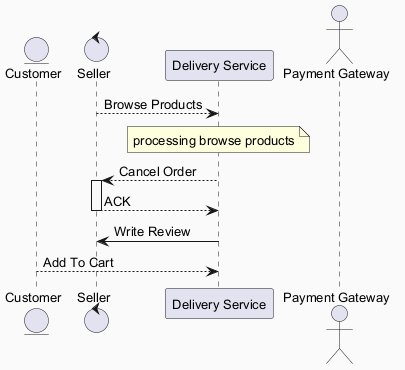

The diagram above was rendered by PlantUML. Its source (embedded in the PNG):
@startuml
skinparam backgroundColor #FAFAFA
skinparam classBackgroundColor #FFF3E0
skinparam classBorderColor #E65100
skinparam defaultFontSize 13
entity "Customer" as C
control "Seller" as S
participant "Delivery Service" as DS
actor "Payment Gateway" as PG
S --> DS : Browse Products
note over DS : processing browse products
DS --> S : Cancel Order
activate S
S --> DS : ACK
deactivate S
DS -> S : Write Review
C --> DS : Add To Cart
@enduml